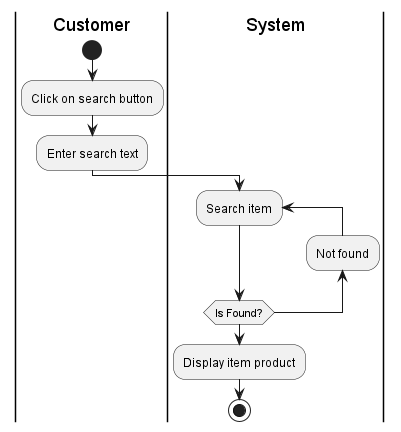

The diagram above was rendered by PlantUML. Its source (embedded in the PNG):
@startuml
|Customer|
start
:Click on search button;
:Enter search text;
|System|

repeat :Search item;
backward:Not found;
repeat while (Is Found?)
:Display item product;
stop
@enduml